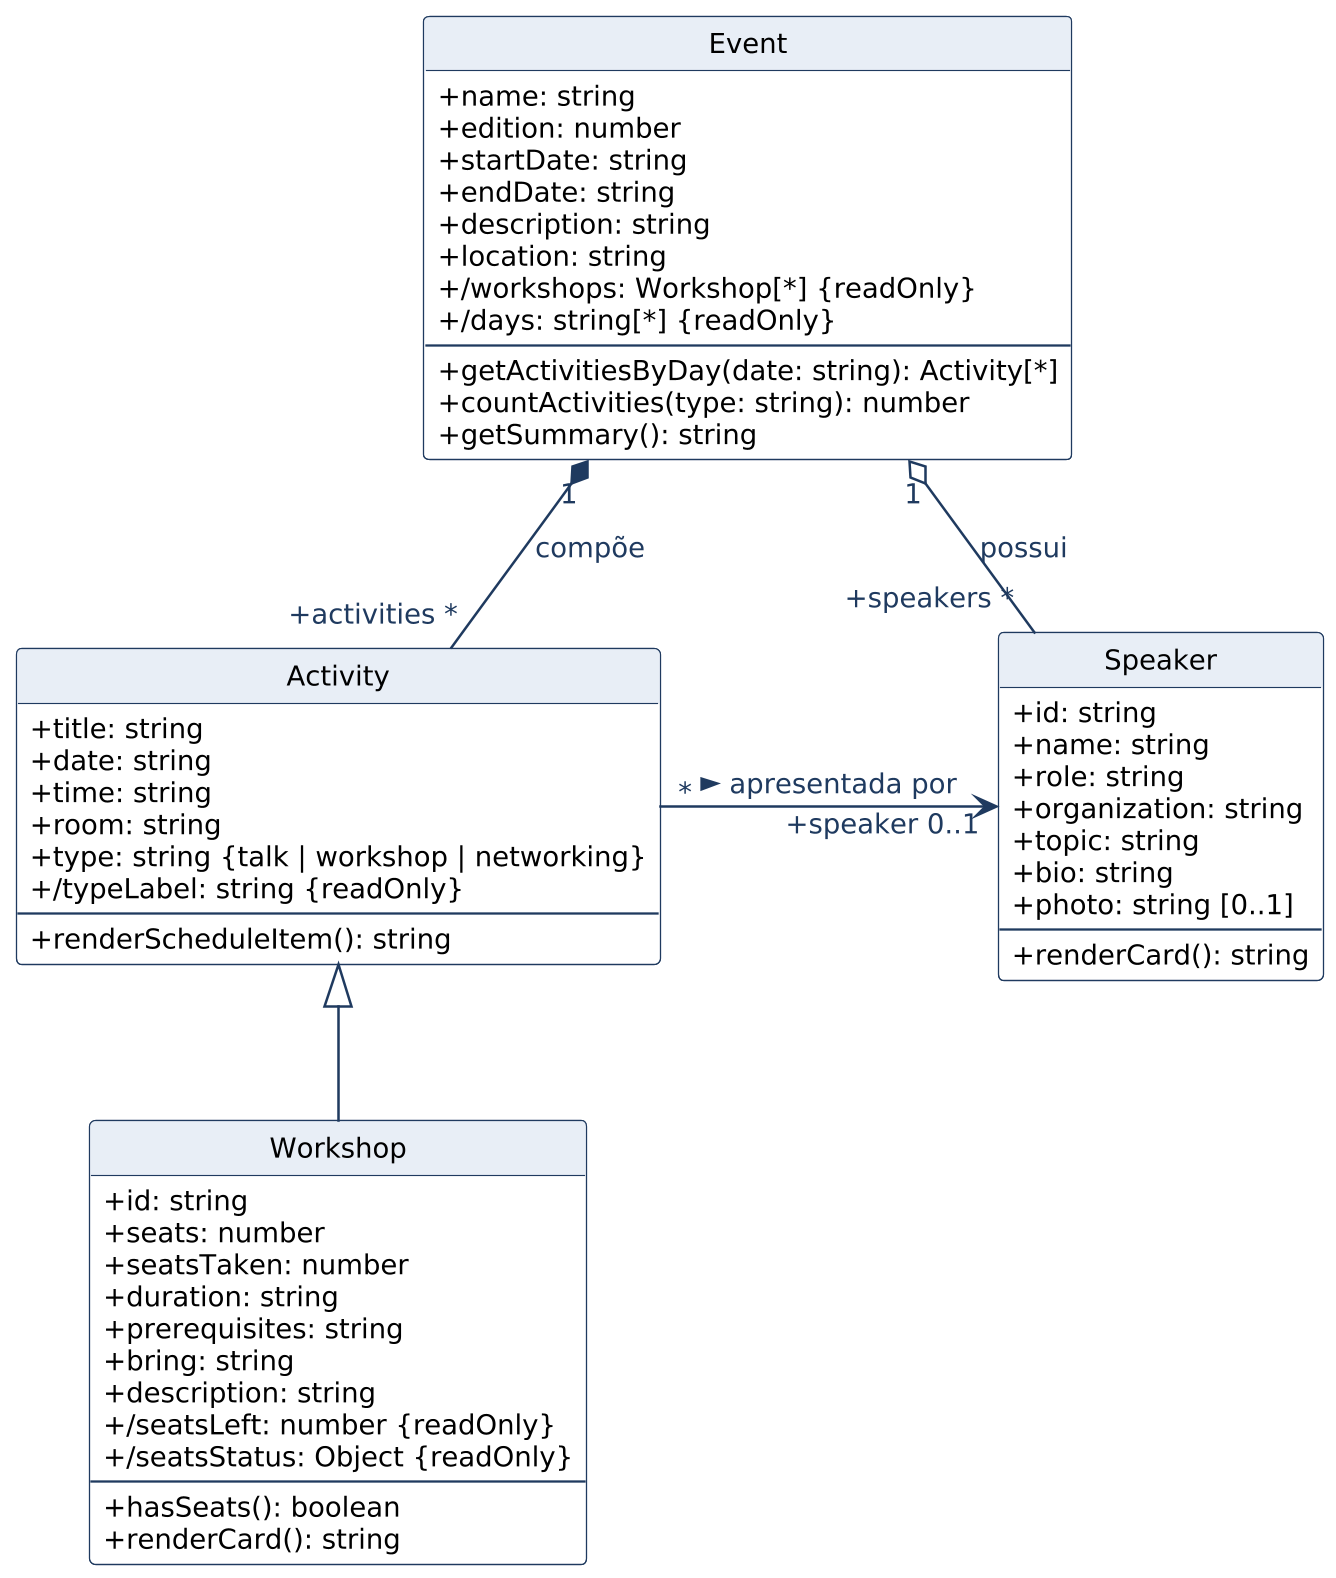

The diagram above was rendered by PlantUML. Its source (embedded in the PNG):
@startuml
!include estilo.iuml
hide empty members
hide circle
class Event {
  + name: string
  + edition: number
  + startDate: string
  + endDate: string
  + description: string
  + location: string
  + /workshops: Workshop[*] {readOnly}
  + /days: string[*] {readOnly}
  --
  + getActivitiesByDay(date: string): Activity[*]
  + countActivities(type: string): number
  + getSummary(): string
}
class Speaker {
  + id: string
  + name: string
  + role: string
  + organization: string
  + topic: string
  + bio: string
  + photo: string [0..1]
  --
  + renderCard(): string
}
class Activity {
  + title: string
  + date: string
  + time: string
  + room: string
  + type: string {talk | workshop | networking}
  + /typeLabel: string {readOnly}
  --
  + renderScheduleItem(): string
}
class Workshop {
  + id: string
  + seats: number
  + seatsTaken: number
  + duration: string
  + prerequisites: string
  + bring: string
  + description: string
  + /seatsLeft: number {readOnly}
  + /seatsStatus: Object {readOnly}
  --
  + hasSeats(): boolean
  + renderCard(): string
}
Event "1" o-right- "+speakers *" Speaker : possui
Event "1" *-- "+activities *" Activity : compõe
Activity "*" -right-> "+speaker 0..1" Speaker : apresentada por >
Workshop -up-|> Activity
@enduml